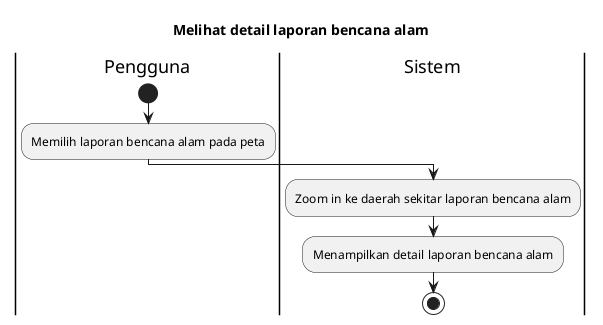

The diagram above was rendered by PlantUML. Its source (embedded in the PNG):
@startuml
title Melihat detail laporan bencana alam
 
|Pengguna|
start
:Memilih laporan bencana alam pada peta;

|Sistem|
:Zoom in ke daerah sekitar laporan bencana alam;
:Menampilkan detail laporan bencana alam;

stop
@enduml